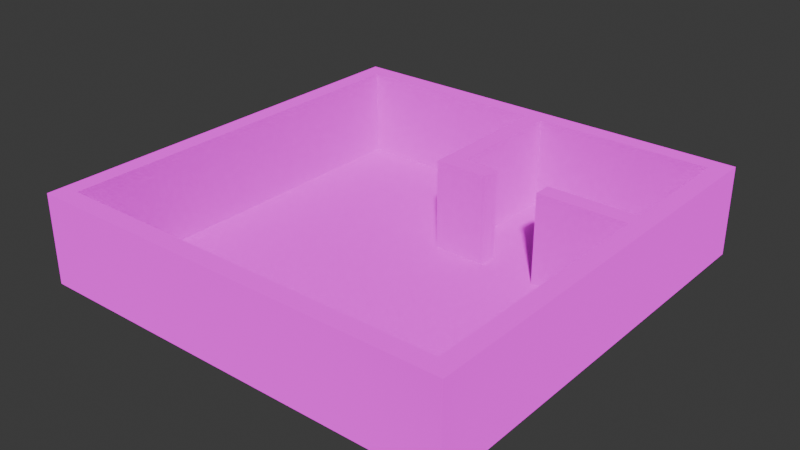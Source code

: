 # Source: LudusXRApartment.blend  (saved by Blender 4.3.34; exported with 4.5.12 LTS)
import bpy
from mathutils import Matrix  # noqa: F401  (used for matrix-valued properties, if any)

bpy.ops.wm.read_factory_settings(use_empty=True)
scene = bpy.context.scene
scene.name = 'Scene'

# ---- collections
col_collection = bpy.data.collections.new('Collection'); scene.collection.children.link(col_collection)

# ---- images (referenced by path relative to the original .blend; pixels are not part of the script)
import os
ASSET_DIR = os.environ.get("B2B_ASSET_DIR", "")  # directory of the original .blend (textures are referenced by path, not embedded)
HERE = os.path.dirname(os.path.abspath(__file__))  # packed textures are extracted next to this script under _unpacked/

def load_image(name, relpath, width, height, colorspace="sRGB"):
    """Load a texture the original file referenced (path relative to the .blend, or extracted next to this script)."""
    p = next((c for c in (os.path.join(HERE, relpath), os.path.join(ASSET_DIR, relpath)) if relpath and os.path.exists(c)), "")
    if p:
        img = bpy.data.images.load(p, check_existing=True)
        img.name = name
    else:  # same state as the original file: an image datablock whose file is absent (Cycles renders it pink)
        img = bpy.data.images.new(name, width, height)
        img.source = "FILE"
        img.filepath = "//" + (relpath or name)
    img.colorspace_settings.name = colorspace
    return img
img_ludusxratlas_png_001 = load_image('LudusXRatlas.png.001', 'LudusXRatlas.png', 1024, 1024, 'sRGB')
img_ludusxratlas_n_png_001 = load_image('LudusXRatlas_n.png.001', 'LudusXRatlas_n.png', 1024, 1024, 'sRGB')

# ---- materials (node trees are filled in below, after node groups)
mat_material_001 = bpy.data.materials.new('Material.001')

# ---- material node trees
mat_material_001.use_nodes = True; mat_material_001.node_tree.nodes.clear()
_N = mat_material_001.node_tree.nodes; _L = mat_material_001.node_tree.links
n0 = _N.new('ShaderNodeBsdfPrincipled'); n0.name = 'Principled BSDF'; n0.location = (6, 582)
n0.inputs[2].default_value = 1.0
n0.inputs[7].default_value = 1.0
n0.inputs[13].default_value = 0.0
n1 = _N.new('ShaderNodeOutputMaterial'); n1.name = 'Material Output'; n1.location = (296, 582)
n2 = _N.new('ShaderNodeTexImage'); n2.name = 'Image Texture'; n2.location = (-284, 553)
n2.image = img_ludusxratlas_png_001
n2.interpolation = 'Closest'
n3 = _N.new('ShaderNodeNormalMap'); n3.name = 'Normal Map'; n3.location = (-349, 226)
n4 = _N.new('ShaderNodeTexImage'); n4.name = 'Image Texture.001'; n4.location = (-673, 372)
n4.image = img_ludusxratlas_n_png_001
_L.new(n0.outputs[0], n1.inputs[0])
_L.new(n3.outputs[0], n0.inputs[23])
_L.new(n4.outputs[0], n3.inputs[1])
_L.new(n2.outputs[0], n0.inputs[0])
n1.is_active_output = True

# ---- world
world_world = bpy.data.worlds.new('World'); scene.world = world_world
world_world.use_nodes = True; world_world.node_tree.nodes.clear()
_N = world_world.node_tree.nodes; _L = world_world.node_tree.links
n0 = _N.new('ShaderNodeOutputWorld'); n0.name = 'World Output'; n0.location = (300, 300)
n1 = _N.new('ShaderNodeBackground'); n1.name = 'Background'; n1.location = (10, 300)
n1.inputs[0].default_value = (0.05088, 0.05088, 0.05088, 1.0)
_L.new(n1.outputs[0], n0.inputs[0])
n0.is_active_output = True
world_world.color = (0.05088, 0.05088, 0.05088)
world_world.sun_shadow_jitter_overblur = 0.0

# ---- meshes
me_plane = bpy.data.meshes.new('Plane')
me_plane.from_pydata([(-5.5, 0.0, 0.0), (0.0, -5.5, 0.0), (5.5, 0.0, 0.0), (0.0, 5.5, 0.0), (-5.5, 5.5, 0.0), (5.5, 5.5, 0.0), (-5.5, -5.5, 0.0), (5.5, -5.5, 0.0), (-5.5, 0.0, 2.5), (0.0, -5.5, 2.5), (5.5, 0.0, 2.5), (0.0, 5.5, 2.5), (-5.5, 5.5, 2.5), (5.5, 5.5, 2.5), (-5.5, -5.5, 2.5), (5.5, -5.5, 2.5), (-5.5, 0.0, 2.5), (-5.5, 5.5, 2.5), (-6.0, 0.0, 2.5), (-6.0, -6.0, 2.5), (-6.0, 0.0, 2.5), (-6.0, 6.0, 2.5), (0.0, -6.0, 2.5), (6.0, -6.0, 2.5), (6.0, 0.0, 2.5), (6.0, 6.0, 2.5), (6.0, 0.0, 0.0), (0.0, 6.0, 2.5), (-6.0, 0.0, 0.0), (-6.0, 6.0, 0.0), (0.0, -6.0, 0.0), (6.0, 6.0, 0.0), (0.0, 6.0, 0.0), (6.0, -6.0, 0.0), (-6.0, -6.0, 0.0), (-6.0, 0.0, 0.0), (0.0, 1.5, 0.0), (0.0, 1.5, 2.5), (1.5, 1.5, 0.0), (1.5, 1.5, 2.5), (1.5, 2.0, 0.0), (1.5, 2.0, 2.5), (0.5, 2.0, 0.0), (0.5, 2.0, 2.5), (0.5, 5.5, 0.0), (0.5, 5.5, 2.5), (1.5, 2.0, 2.5), (0.5, 5.5, 2.5), (3.0, 1.5, 0.0), (3.0, 1.5, 2.5), (5.5, 1.5, 0.0), (5.5, 1.5, 2.5), (3.0, 2.0, 0.0), (3.0, 2.0, 2.5), (5.5, 2.0, 0.0), (5.5, 2.0, 2.5), (3.0, 2.0, 2.5), (5.5, 2.0, 2.5), (-6.0, 6.0, 2.5), (0.0, 6.0, 2.5), (-6.0, 6.0, 0.0), (0.0, 6.0, 0.0)], [], [(2, 5, 3, 4, 0, 6, 1, 7), (6, 0, 8, 14), (7, 1, 9, 15), (5, 2, 10, 13), (2, 7, 15, 10), (3, 5, 13, 11), (4, 3, 11, 12), (1, 6, 14, 9), (0, 4, 17, 16), (16, 17, 21, 20), (14, 8, 18, 19), (9, 14, 19, 22), (10, 15, 23, 24), (13, 10, 24, 25), (12, 11, 27, 21), (15, 9, 22, 23), (11, 13, 25, 27), (19, 18, 28, 34), (27, 25, 31, 32), (25, 24, 26, 31), (23, 22, 30, 33), (20, 21, 29, 35), (24, 23, 33, 26), (22, 19, 34, 30), (11, 3, 36, 37), (37, 36, 38, 39), (39, 38, 40, 41), (41, 40, 42, 43), (43, 42, 44, 45), (37, 39, 46, 43), (11, 37, 43, 47), (49, 48, 52, 53), (48, 49, 51, 50), (53, 52, 54, 55), (51, 49, 56, 57), (58, 59, 61, 60)])
_uv = me_plane.uv_layers.new(name='UVMap')
_uv.uv.foreach_set('vector', [0.7501, 0.5001, 1.0, 0.5001, 1.0, 0.75, 1.0, 1.0, 0.7501, 1.0, 0.5001, 1.0, 0.5001, 0.75, 0.5001, 0.5001, 1.49e-08, 1.0, 0.0, 0.5001, 0.2272, 0.5001, 0.2272, 1.0, 0.2272, 0.5001, 0.2272, 1.0, 2.235e-08, 1.0, 0.0, 0.5001, 0.2272, 0.5001, 0.2272, 1.0, 3.725e-08, 1.0, 1.49e-08, 0.5001, 0.2272, 0.5001, 0.2272, 1.0, 2.235e-08, 1.0, 0.0, 0.5001, 0.2272, 0.5001, 0.2272, 1.0, 4.47e-08, 1.0, 0.0, 0.5001, 2.98e-08, 1.0, 1.49e-08, 0.5001, 0.2272, 0.5001, 0.2272, 1.0, 0.2272, 0.5001, 0.2272, 1.0, 2.235e-08, 1.0, 0.0, 0.5001, 0.2272, 0.5001, 0.2272, 1.0, 4.47e-08, 1.0, 0.0, 0.5001, 2.421e-08, 1.0, 5.588e-09, 0.5417, 0.04166, 0.5, 0.04166, 1.0, 0.04166, 0.5417, 0.04166, 1.0, 0.0, 1.0, 6.333e-08, 0.5, 0.04166, 0.5, 0.04166, 0.9583, 2.98e-08, 1.0, 7.451e-09, 0.5, 5.588e-09, 1.0, 2.608e-08, 0.5417, 0.04166, 0.5, 0.04166, 1.0, 0.04166, 0.5417, 0.04166, 1.0, 1.788e-07, 1.0, -1.863e-09, 0.5, 2.794e-08, 0.9583, 7.451e-09, 0.5, 0.04166, 0.5, 0.04166, 1.0, 0.04166, 0.5417, 0.04166, 1.0, 1.322e-07, 1.0, -7.451e-09, 0.5, 1.118e-08, 1.0, -7.451e-09, 0.5417, 0.04166, 0.5, 0.04166, 1.0, 0.7917, 1.0, 0.7917, 0.5001, 1.0, 0.5001, 1.0, 1.0, 0.7917, 1.0, 0.7917, 0.5001, 1.0, 0.5001, 1.0, 1.0, 0.7917, 1.0, 0.7917, 0.5001, 1.0, 0.5001, 1.0, 1.0, 0.7917, 1.0, 0.7917, 0.5001, 1.0, 0.5001, 1.0, 1.0, 0.7917, 1.0, 0.7917, 0.5001, 1.0, 0.5001, 1.0, 1.0, 1.0, 0.5001, 1.0, 1.0, 0.7917, 1.0, 0.7917, 0.5001, 1.0, 0.5001, 1.0, 1.0, 0.7917, 1.0, 0.7917, 0.5001, 0.0, 0.5001, 0.3125, 0.5001, 0.3125, 1.0, 1.49e-08, 1.0, 0.0, 1.0, 0.0, 0.5001, 0.3, 0.5001, 0.3, 1.0, 3.725e-09, 1.0, 3.725e-09, 0.5, 0.09999, 0.5, 0.09999, 1.0, 0.0, 1.0, 7.451e-09, 0.5001, 0.2, 0.5001, 0.2, 1.0, 0.3571, 1.0, 0.0, 1.0, -1.49e-08, 0.5001, 0.3571, 0.5001, 0.1666, 0.5001, 0.1666, 1.0, 0.0, 1.0, 8.941e-08, 0.6667, 0.0625, 0.5, 0.0625, 1.0, 2.608e-08, 0.9375, 7.451e-09, 0.5, 3.725e-09, 1.0, 3.725e-09, 0.5, 0.09999, 0.5, 0.09999, 1.0, 0.0, 1.0, 2.98e-08, 0.5001, 0.4999, 0.5001, 0.4999, 1.0, 0.0, 1.0, 0.0, 0.5001, 0.4999, 0.5001, 0.4999, 1.0, 0.0, 1.0, 6.706e-08, 0.5, 0.09999, 0.5, 0.09999, 1.0, 0.7917, 1.0, 0.7917, 0.5001, 1.0, 0.5001, 1.0, 1.0])
me_plane.materials.append(mat_material_001)
me_plane.update()

# ---- objects
ob_apartment1 = bpy.data.objects.new('Apartment1', me_plane)

# ---- transforms, parenting, visibility, modifiers, constraints
ob_apartment1.location = (0.0, 0.0, 0.0)

# ---- collection membership
col_collection.objects.link(ob_apartment1)

# ---- scene / render settings (as saved in the file)
scene.frame_start = 1; scene.frame_end = 250; scene.frame_set(1)
scene.render.engine = 'BLENDER_EEVEE_NEXT'
bpy.context.view_layer.update()

# ---- added for rendering (the .blend has no active camera and no usable light): camera, sun
cam_auto = bpy.data.cameras.new('AutoCamera')
cam_auto.lens = 50.0
cam_auto.sensor_width = 36.0
cam_auto.clip_end = 1000.0
ob_auto_camera = bpy.data.objects.new('AutoCamera', cam_auto)
scene.collection.objects.link(ob_auto_camera)
ob_auto_camera.location = (15.871, -19.0452, 13.9468)
ob_auto_camera.rotation_euler = (1.09748, -7.21219e-08, 0.694738)
scene.camera = ob_auto_camera
light_auto_sun = bpy.data.lights.new('AutoSun', 'SUN')
light_auto_sun.energy = 3.0
light_auto_sun.angle = 0.0523599
ob_auto_sun = bpy.data.objects.new('AutoSun', light_auto_sun)
scene.collection.objects.link(ob_auto_sun)
ob_auto_sun.rotation_euler = (0.872665, 0.174533, 0.523599)
bpy.context.view_layer.update()
